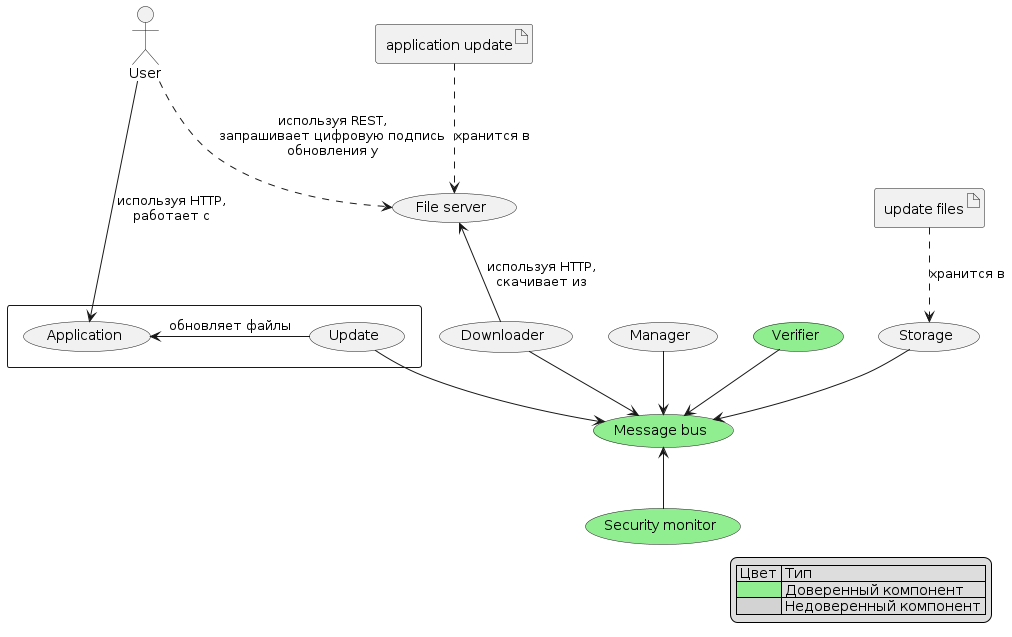

The diagram above was rendered by PlantUML. Its source (embedded in the PNG):
@startuml

legend right
    | Цвет | Тип |
    | <#lightgreen> | Доверенный компонент |
    |<#lightgray>| Недоверенный компонент |
endlegend

rectangle {
    (Update)
    (Application)
}

:User: ---> Application: используя HTTP,\nработает с
Application <- Update: обновляет файлы

(Manager)
(File server) as server
(Downloader) as downloader
(Verifier) #lightgreen
(Storage)
(Message bus) as kafka #lightgreen
(Security monitor) as monitor #lightgreen 
artifact "application update" as update
artifact "update files" as updates

update ..> server: хранится в
:User: ..> server: используя REST,\nзапрашивает цифровую подпись\nобновления у
downloader -up-> server: используя HTTP,\nскачивает из
updates ..> Storage: хранится в

Update -down-> kafka
downloader -down-> kafka
Storage -down-> kafka
Manager -down-> kafka
Verifier -down-> kafka
monitor -up-> kafka


@enduml